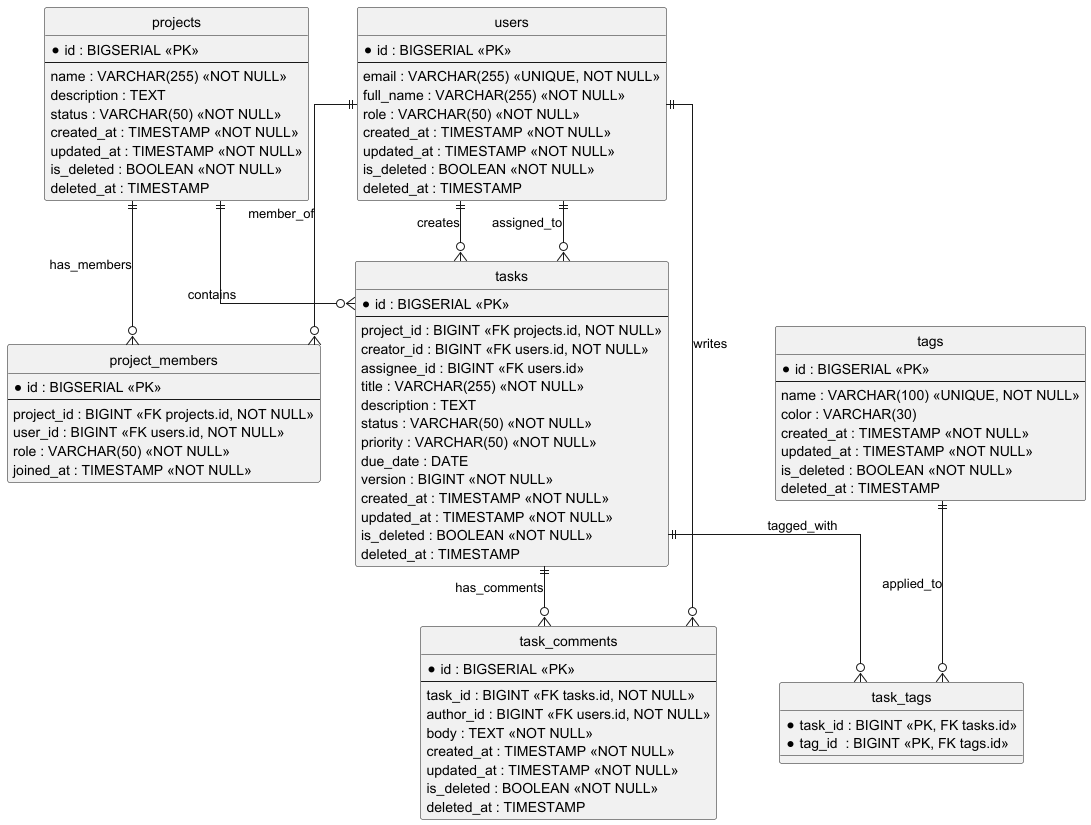

The diagram above was rendered by PlantUML. Its source (embedded in the PNG):
@startuml
hide circle
skinparam linetype ortho

entity "users" as users {
  * id : BIGSERIAL <<PK>>
  --
  email : VARCHAR(255) <<UNIQUE, NOT NULL>>
  full_name : VARCHAR(255) <<NOT NULL>>
  role : VARCHAR(50) <<NOT NULL>>
  created_at : TIMESTAMP <<NOT NULL>>
  updated_at : TIMESTAMP <<NOT NULL>>
  is_deleted : BOOLEAN <<NOT NULL>>
  deleted_at : TIMESTAMP
}

entity "projects" as projects {
  * id : BIGSERIAL <<PK>>
  --
  name : VARCHAR(255) <<NOT NULL>>
  description : TEXT
  status : VARCHAR(50) <<NOT NULL>>
  created_at : TIMESTAMP <<NOT NULL>>
  updated_at : TIMESTAMP <<NOT NULL>>
  is_deleted : BOOLEAN <<NOT NULL>>
  deleted_at : TIMESTAMP
}

entity "project_members" as project_members {
  * id : BIGSERIAL <<PK>>
  --
  project_id : BIGINT <<FK projects.id, NOT NULL>>
  user_id : BIGINT <<FK users.id, NOT NULL>>
  role : VARCHAR(50) <<NOT NULL>>
  joined_at : TIMESTAMP <<NOT NULL>>
}

entity "tasks" as tasks {
  * id : BIGSERIAL <<PK>>
  --
  project_id : BIGINT <<FK projects.id, NOT NULL>>
  creator_id : BIGINT <<FK users.id, NOT NULL>>
  assignee_id : BIGINT <<FK users.id>>
  title : VARCHAR(255) <<NOT NULL>>
  description : TEXT
  status : VARCHAR(50) <<NOT NULL>>
  priority : VARCHAR(50) <<NOT NULL>>
  due_date : DATE
  version : BIGINT <<NOT NULL>>
  created_at : TIMESTAMP <<NOT NULL>>
  updated_at : TIMESTAMP <<NOT NULL>>
  is_deleted : BOOLEAN <<NOT NULL>>
  deleted_at : TIMESTAMP
}

entity "task_comments" as task_comments {
  * id : BIGSERIAL <<PK>>
  --
  task_id : BIGINT <<FK tasks.id, NOT NULL>>
  author_id : BIGINT <<FK users.id, NOT NULL>>
  body : TEXT <<NOT NULL>>
  created_at : TIMESTAMP <<NOT NULL>>
  updated_at : TIMESTAMP <<NOT NULL>>
  is_deleted : BOOLEAN <<NOT NULL>>
  deleted_at : TIMESTAMP
}

entity "tags" as tags {
  * id : BIGSERIAL <<PK>>
  --
  name : VARCHAR(100) <<UNIQUE, NOT NULL>>
  color : VARCHAR(30)
  created_at : TIMESTAMP <<NOT NULL>>
  updated_at : TIMESTAMP <<NOT NULL>>
  is_deleted : BOOLEAN <<NOT NULL>>
  deleted_at : TIMESTAMP
}

entity "task_tags" as task_tags {
  * task_id : BIGINT <<PK, FK tasks.id>>
  * tag_id  : BIGINT <<PK, FK tags.id>>
}

users    ||--o{ project_members : member_of
projects ||--o{ project_members : has_members

users    ||--o{ tasks : creates
users    ||--o{ tasks : assigned_to
projects ||--o{ tasks : contains

tasks ||--o{ task_comments : has_comments
users ||--o{ task_comments : writes

tasks ||--o{ task_tags : tagged_with
tags  ||--o{ task_tags : applied_to

@enduml